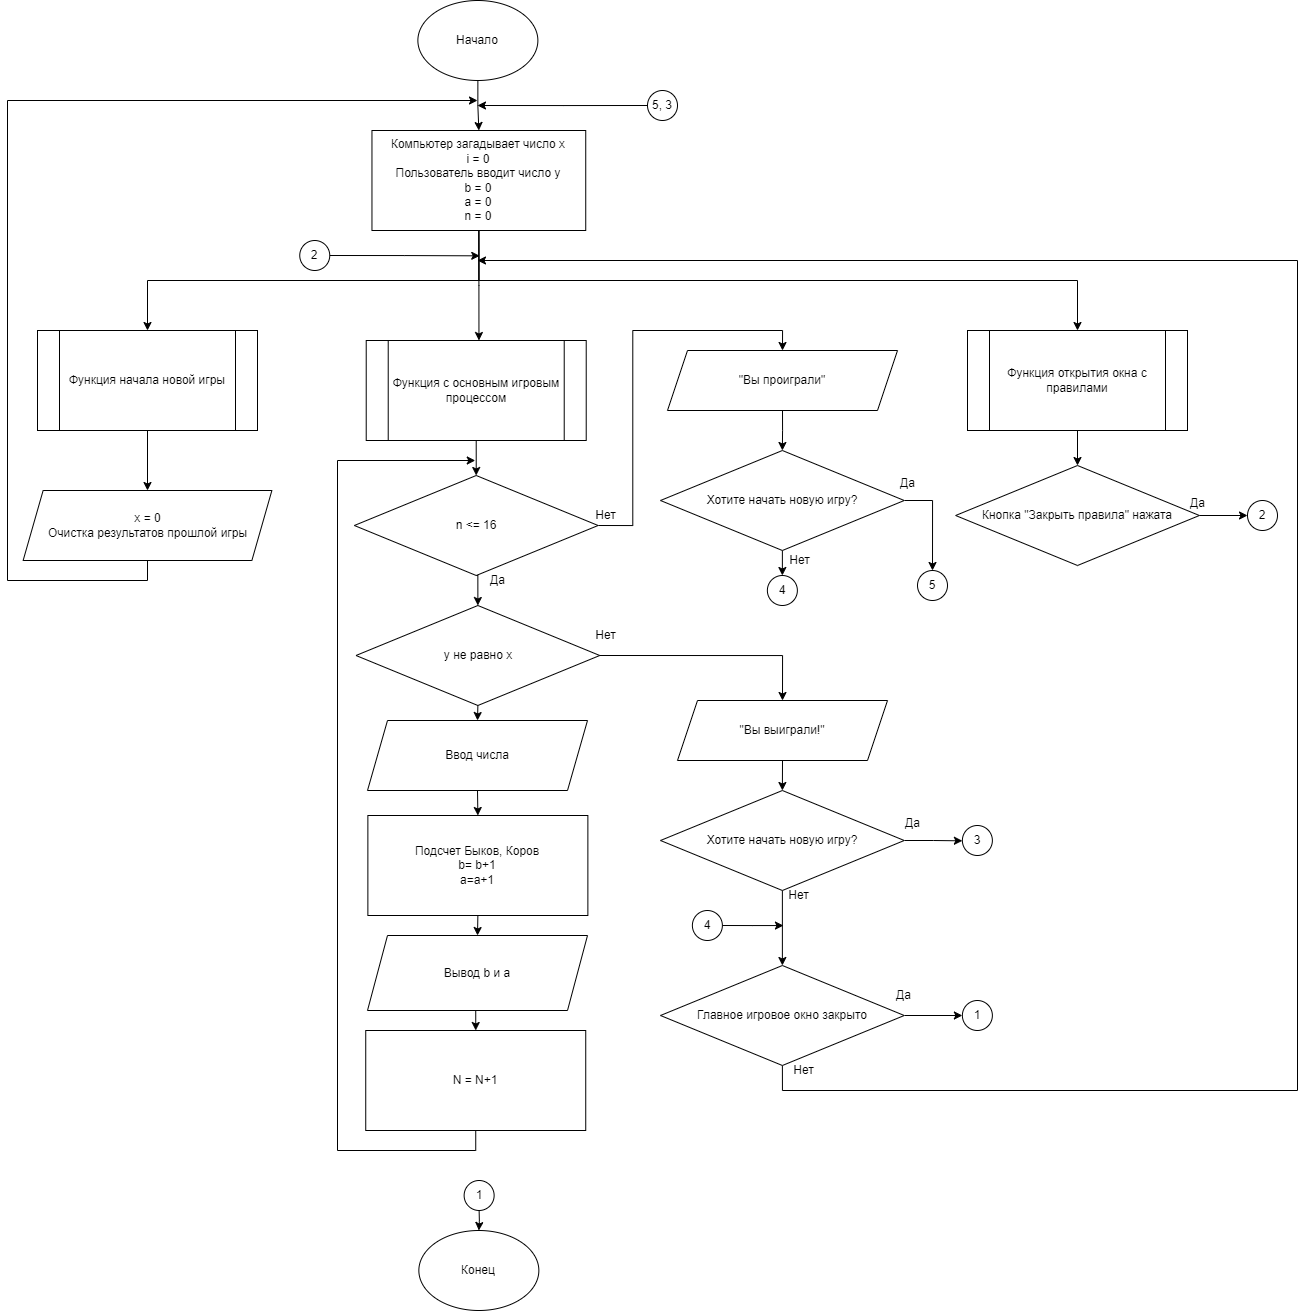

The diagram above was exported from draw.io. Its source (the exported page's mxGraphModel, read from the mxfile embedded in the PNG):
<mxGraphModel dx="2514" dy="2162" grid="1" gridSize="10" guides="1" tooltips="1" connect="1" arrows="1" fold="1" page="1" pageScale="1" pageWidth="827" pageHeight="1169" math="0" shadow="0">
  <root>
    <mxCell id="0" />
    <mxCell id="1" parent="0" />
    <mxCell id="5WMcYjBKRYL_eSm85BXO-1" style="edgeStyle=orthogonalEdgeStyle;rounded=0;orthogonalLoop=1;jettySize=auto;html=1;exitX=0.5;exitY=1;exitDx=0;exitDy=0;entryX=0.5;entryY=0;entryDx=0;entryDy=0;" edge="1" parent="1" source="5WMcYjBKRYL_eSm85BXO-2" target="5WMcYjBKRYL_eSm85BXO-6">
      <mxGeometry relative="1" as="geometry" />
    </mxCell>
    <mxCell id="5WMcYjBKRYL_eSm85BXO-2" value="Начало" style="ellipse;whiteSpace=wrap;html=1;" vertex="1" parent="1">
      <mxGeometry x="340.37" y="-90" width="120" height="80" as="geometry" />
    </mxCell>
    <mxCell id="5WMcYjBKRYL_eSm85BXO-3" style="edgeStyle=orthogonalEdgeStyle;rounded=0;orthogonalLoop=1;jettySize=auto;html=1;exitX=0.5;exitY=1;exitDx=0;exitDy=0;entryX=0.5;entryY=0;entryDx=0;entryDy=0;" edge="1" parent="1" source="5WMcYjBKRYL_eSm85BXO-6">
      <mxGeometry relative="1" as="geometry">
        <mxPoint x="401.46000000000004" y="250" as="targetPoint" />
      </mxGeometry>
    </mxCell>
    <mxCell id="5WMcYjBKRYL_eSm85BXO-4" style="edgeStyle=orthogonalEdgeStyle;rounded=0;orthogonalLoop=1;jettySize=auto;html=1;exitX=0.5;exitY=1;exitDx=0;exitDy=0;entryX=0.5;entryY=0;entryDx=0;entryDy=0;" edge="1" parent="1" source="5WMcYjBKRYL_eSm85BXO-6" target="5WMcYjBKRYL_eSm85BXO-115">
      <mxGeometry relative="1" as="geometry">
        <Array as="points">
          <mxPoint x="401" y="190" />
          <mxPoint x="1000" y="190" />
        </Array>
      </mxGeometry>
    </mxCell>
    <mxCell id="5WMcYjBKRYL_eSm85BXO-5" style="edgeStyle=orthogonalEdgeStyle;rounded=0;orthogonalLoop=1;jettySize=auto;html=1;exitX=0.5;exitY=1;exitDx=0;exitDy=0;" edge="1" parent="1" source="5WMcYjBKRYL_eSm85BXO-6" target="5WMcYjBKRYL_eSm85BXO-118">
      <mxGeometry relative="1" as="geometry" />
    </mxCell>
    <mxCell id="5WMcYjBKRYL_eSm85BXO-6" value="Компьютер загадывает число x&lt;br&gt;i = 0&lt;br&gt;Пользователь вводит число y&lt;br&gt;b = 0&lt;br&gt;a = 0&lt;br&gt;n = 0" style="rounded=0;whiteSpace=wrap;html=1;" vertex="1" parent="1">
      <mxGeometry x="294.46000000000004" y="40" width="213.78" height="100" as="geometry" />
    </mxCell>
    <mxCell id="5WMcYjBKRYL_eSm85BXO-8" style="edgeStyle=orthogonalEdgeStyle;rounded=0;orthogonalLoop=1;jettySize=auto;html=1;exitX=1;exitY=0.5;exitDx=0;exitDy=0;entryX=0.5;entryY=0;entryDx=0;entryDy=0;" edge="1" parent="1" source="5WMcYjBKRYL_eSm85BXO-9" target="5WMcYjBKRYL_eSm85BXO-28">
      <mxGeometry relative="1" as="geometry">
        <Array as="points">
          <mxPoint x="705" y="565" />
        </Array>
      </mxGeometry>
    </mxCell>
    <mxCell id="cQTN7Z0-3Hq8Y9j4UnPL-6" style="edgeStyle=orthogonalEdgeStyle;rounded=0;orthogonalLoop=1;jettySize=auto;html=1;exitX=0.5;exitY=1;exitDx=0;exitDy=0;entryX=0.5;entryY=0;entryDx=0;entryDy=0;" edge="1" parent="1" source="5WMcYjBKRYL_eSm85BXO-9" target="cQTN7Z0-3Hq8Y9j4UnPL-2">
      <mxGeometry relative="1" as="geometry" />
    </mxCell>
    <mxCell id="5WMcYjBKRYL_eSm85BXO-9" value="y не равно x" style="rhombus;whiteSpace=wrap;html=1;" vertex="1" parent="1">
      <mxGeometry x="278.5" y="515" width="243.75" height="100" as="geometry" />
    </mxCell>
    <mxCell id="5WMcYjBKRYL_eSm85BXO-10" value="Конец" style="ellipse;whiteSpace=wrap;html=1;" vertex="1" parent="1">
      <mxGeometry x="341.35" y="1140" width="120" height="80" as="geometry" />
    </mxCell>
    <mxCell id="5WMcYjBKRYL_eSm85BXO-27" style="edgeStyle=orthogonalEdgeStyle;rounded=0;orthogonalLoop=1;jettySize=auto;html=1;exitX=0.5;exitY=1;exitDx=0;exitDy=0;" edge="1" parent="1" source="5WMcYjBKRYL_eSm85BXO-28">
      <mxGeometry relative="1" as="geometry">
        <mxPoint x="704.8800000000001" y="700" as="targetPoint" />
      </mxGeometry>
    </mxCell>
    <mxCell id="5WMcYjBKRYL_eSm85BXO-28" value="&quot;Вы выиграли!&quot;" style="shape=parallelogram;perimeter=parallelogramPerimeter;whiteSpace=wrap;html=1;fixedSize=1;" vertex="1" parent="1">
      <mxGeometry x="600" y="610" width="210" height="60" as="geometry" />
    </mxCell>
    <mxCell id="5WMcYjBKRYL_eSm85BXO-35" value="Нет" style="text;html=1;align=center;verticalAlign=middle;resizable=0;points=[];autosize=1;strokeColor=none;fillColor=none;" vertex="1" parent="1">
      <mxGeometry x="508.24" y="530" width="40" height="30" as="geometry" />
    </mxCell>
    <mxCell id="5WMcYjBKRYL_eSm85BXO-37" style="edgeStyle=orthogonalEdgeStyle;rounded=0;orthogonalLoop=1;jettySize=auto;html=1;exitX=0.5;exitY=1;exitDx=0;exitDy=0;" edge="1" parent="1" target="5WMcYjBKRYL_eSm85BXO-10">
      <mxGeometry relative="1" as="geometry">
        <mxPoint x="401.38" y="1110" as="sourcePoint" />
      </mxGeometry>
    </mxCell>
    <mxCell id="5WMcYjBKRYL_eSm85BXO-38" value="1" style="ellipse;whiteSpace=wrap;html=1;aspect=fixed;" vertex="1" parent="1">
      <mxGeometry x="386.63" y="1090" width="30" height="30" as="geometry" />
    </mxCell>
    <mxCell id="5WMcYjBKRYL_eSm85BXO-45" style="edgeStyle=orthogonalEdgeStyle;rounded=0;orthogonalLoop=1;jettySize=auto;html=1;exitX=0.5;exitY=1;exitDx=0;exitDy=0;entryX=0.5;entryY=0;entryDx=0;entryDy=0;" edge="1" parent="1" target="5WMcYjBKRYL_eSm85BXO-60">
      <mxGeometry relative="1" as="geometry">
        <mxPoint x="1000" y="340" as="sourcePoint" />
      </mxGeometry>
    </mxCell>
    <mxCell id="5WMcYjBKRYL_eSm85BXO-46" style="edgeStyle=orthogonalEdgeStyle;rounded=0;orthogonalLoop=1;jettySize=auto;html=1;exitX=0.5;exitY=1;exitDx=0;exitDy=0;entryX=0.5;entryY=0;entryDx=0;entryDy=0;" edge="1" parent="1" target="5WMcYjBKRYL_eSm85BXO-54">
      <mxGeometry relative="1" as="geometry">
        <mxPoint x="401.46000000000004" y="350" as="sourcePoint" />
      </mxGeometry>
    </mxCell>
    <mxCell id="5WMcYjBKRYL_eSm85BXO-47" style="edgeStyle=orthogonalEdgeStyle;rounded=0;orthogonalLoop=1;jettySize=auto;html=1;exitX=1;exitY=0.5;exitDx=0;exitDy=0;" edge="1" parent="1" source="5WMcYjBKRYL_eSm85BXO-48">
      <mxGeometry relative="1" as="geometry">
        <mxPoint x="402.25" y="165.33333333333348" as="targetPoint" />
      </mxGeometry>
    </mxCell>
    <mxCell id="5WMcYjBKRYL_eSm85BXO-48" value="2" style="ellipse;whiteSpace=wrap;html=1;aspect=fixed;" vertex="1" parent="1">
      <mxGeometry x="222.25" y="150" width="30" height="30" as="geometry" />
    </mxCell>
    <mxCell id="5WMcYjBKRYL_eSm85BXO-49" value="2" style="ellipse;whiteSpace=wrap;html=1;aspect=fixed;" vertex="1" parent="1">
      <mxGeometry x="1170" y="410" width="30" height="30" as="geometry" />
    </mxCell>
    <mxCell id="5WMcYjBKRYL_eSm85BXO-50" style="edgeStyle=orthogonalEdgeStyle;rounded=0;orthogonalLoop=1;jettySize=auto;html=1;exitX=0.5;exitY=1;exitDx=0;exitDy=0;" edge="1" parent="1" source="5WMcYjBKRYL_eSm85BXO-51">
      <mxGeometry relative="1" as="geometry">
        <mxPoint x="400" y="10" as="targetPoint" />
        <Array as="points">
          <mxPoint x="70" y="490" />
          <mxPoint x="-70" y="490" />
          <mxPoint x="-70" y="10" />
          <mxPoint x="400" y="10" />
        </Array>
      </mxGeometry>
    </mxCell>
    <mxCell id="5WMcYjBKRYL_eSm85BXO-51" value="x = 0&lt;br&gt;Очистка результатов прошлой игры" style="shape=parallelogram;perimeter=parallelogramPerimeter;whiteSpace=wrap;html=1;fixedSize=1;" vertex="1" parent="1">
      <mxGeometry x="-54.370000000000005" y="400" width="248.75" height="70" as="geometry" />
    </mxCell>
    <mxCell id="5WMcYjBKRYL_eSm85BXO-52" style="edgeStyle=orthogonalEdgeStyle;rounded=0;orthogonalLoop=1;jettySize=auto;html=1;exitX=0.5;exitY=1;exitDx=0;exitDy=0;entryX=0.5;entryY=0;entryDx=0;entryDy=0;" edge="1" parent="1" source="5WMcYjBKRYL_eSm85BXO-54" target="5WMcYjBKRYL_eSm85BXO-9">
      <mxGeometry relative="1" as="geometry" />
    </mxCell>
    <mxCell id="5WMcYjBKRYL_eSm85BXO-53" style="edgeStyle=orthogonalEdgeStyle;rounded=0;orthogonalLoop=1;jettySize=auto;html=1;exitX=1;exitY=0.5;exitDx=0;exitDy=0;entryX=0.5;entryY=0;entryDx=0;entryDy=0;" edge="1" parent="1" source="5WMcYjBKRYL_eSm85BXO-54" target="5WMcYjBKRYL_eSm85BXO-58">
      <mxGeometry relative="1" as="geometry" />
    </mxCell>
    <mxCell id="5WMcYjBKRYL_eSm85BXO-54" value="n &amp;lt;= 16" style="rhombus;whiteSpace=wrap;html=1;" vertex="1" parent="1">
      <mxGeometry x="276.85" y="385" width="243.75" height="100" as="geometry" />
    </mxCell>
    <mxCell id="5WMcYjBKRYL_eSm85BXO-55" value="Да" style="text;html=1;align=center;verticalAlign=middle;resizable=0;points=[];autosize=1;strokeColor=none;fillColor=none;" vertex="1" parent="1">
      <mxGeometry x="400" y="475" width="40" height="30" as="geometry" />
    </mxCell>
    <mxCell id="5WMcYjBKRYL_eSm85BXO-56" value="Нет" style="text;html=1;align=center;verticalAlign=middle;resizable=0;points=[];autosize=1;strokeColor=none;fillColor=none;" vertex="1" parent="1">
      <mxGeometry x="508.24" y="410" width="40" height="30" as="geometry" />
    </mxCell>
    <mxCell id="5WMcYjBKRYL_eSm85BXO-57" style="edgeStyle=orthogonalEdgeStyle;rounded=0;orthogonalLoop=1;jettySize=auto;html=1;exitX=0.5;exitY=1;exitDx=0;exitDy=0;entryX=0.5;entryY=0;entryDx=0;entryDy=0;" edge="1" parent="1" source="5WMcYjBKRYL_eSm85BXO-58" target="5WMcYjBKRYL_eSm85BXO-78">
      <mxGeometry relative="1" as="geometry" />
    </mxCell>
    <mxCell id="5WMcYjBKRYL_eSm85BXO-58" value="&quot;Вы проиграли&quot;" style="shape=parallelogram;perimeter=parallelogramPerimeter;whiteSpace=wrap;html=1;fixedSize=1;" vertex="1" parent="1">
      <mxGeometry x="590" y="260" width="230" height="60" as="geometry" />
    </mxCell>
    <mxCell id="5WMcYjBKRYL_eSm85BXO-59" style="edgeStyle=orthogonalEdgeStyle;rounded=0;orthogonalLoop=1;jettySize=auto;html=1;exitX=1;exitY=0.5;exitDx=0;exitDy=0;entryX=0;entryY=0.5;entryDx=0;entryDy=0;" edge="1" parent="1" source="5WMcYjBKRYL_eSm85BXO-60" target="5WMcYjBKRYL_eSm85BXO-49">
      <mxGeometry relative="1" as="geometry" />
    </mxCell>
    <mxCell id="5WMcYjBKRYL_eSm85BXO-60" value="Кнопка &quot;Закрыть правила&quot; нажата" style="rhombus;whiteSpace=wrap;html=1;" vertex="1" parent="1">
      <mxGeometry x="878.13" y="375" width="243.75" height="100" as="geometry" />
    </mxCell>
    <mxCell id="5WMcYjBKRYL_eSm85BXO-61" style="edgeStyle=orthogonalEdgeStyle;rounded=0;orthogonalLoop=1;jettySize=auto;html=1;exitX=1;exitY=0.5;exitDx=0;exitDy=0;" edge="1" parent="1" source="5WMcYjBKRYL_eSm85BXO-63">
      <mxGeometry relative="1" as="geometry">
        <mxPoint x="884.8800000000001" y="750.3333333333335" as="targetPoint" />
      </mxGeometry>
    </mxCell>
    <mxCell id="5WMcYjBKRYL_eSm85BXO-62" style="edgeStyle=orthogonalEdgeStyle;rounded=0;orthogonalLoop=1;jettySize=auto;html=1;exitX=0.5;exitY=1;exitDx=0;exitDy=0;entryX=0.5;entryY=0;entryDx=0;entryDy=0;" edge="1" parent="1" source="5WMcYjBKRYL_eSm85BXO-63" target="5WMcYjBKRYL_eSm85BXO-122">
      <mxGeometry relative="1" as="geometry" />
    </mxCell>
    <mxCell id="5WMcYjBKRYL_eSm85BXO-63" value="Хотите начать новую игру?" style="rhombus;whiteSpace=wrap;html=1;" vertex="1" parent="1">
      <mxGeometry x="583" y="700" width="243.75" height="100" as="geometry" />
    </mxCell>
    <mxCell id="5WMcYjBKRYL_eSm85BXO-64" value="3" style="ellipse;whiteSpace=wrap;html=1;aspect=fixed;" vertex="1" parent="1">
      <mxGeometry x="884.8800000000001" y="735" width="30" height="30" as="geometry" />
    </mxCell>
    <mxCell id="5WMcYjBKRYL_eSm85BXO-76" style="edgeStyle=orthogonalEdgeStyle;rounded=0;orthogonalLoop=1;jettySize=auto;html=1;exitX=0.5;exitY=1;exitDx=0;exitDy=0;entryX=0.5;entryY=0;entryDx=0;entryDy=0;" edge="1" parent="1" source="5WMcYjBKRYL_eSm85BXO-78" target="5WMcYjBKRYL_eSm85BXO-79">
      <mxGeometry relative="1" as="geometry" />
    </mxCell>
    <mxCell id="5WMcYjBKRYL_eSm85BXO-77" style="edgeStyle=orthogonalEdgeStyle;rounded=0;orthogonalLoop=1;jettySize=auto;html=1;exitX=1;exitY=0.5;exitDx=0;exitDy=0;entryX=0.5;entryY=0;entryDx=0;entryDy=0;" edge="1" parent="1" source="5WMcYjBKRYL_eSm85BXO-78" target="5WMcYjBKRYL_eSm85BXO-107">
      <mxGeometry relative="1" as="geometry" />
    </mxCell>
    <mxCell id="5WMcYjBKRYL_eSm85BXO-78" value="Хотите начать новую игру?" style="rhombus;whiteSpace=wrap;html=1;" vertex="1" parent="1">
      <mxGeometry x="583" y="360" width="243.75" height="100" as="geometry" />
    </mxCell>
    <mxCell id="5WMcYjBKRYL_eSm85BXO-79" value="4" style="ellipse;whiteSpace=wrap;html=1;aspect=fixed;" vertex="1" parent="1">
      <mxGeometry x="689.87" y="485" width="30" height="30" as="geometry" />
    </mxCell>
    <mxCell id="5WMcYjBKRYL_eSm85BXO-107" value="5" style="ellipse;whiteSpace=wrap;html=1;aspect=fixed;" vertex="1" parent="1">
      <mxGeometry x="840" y="480" width="30" height="30" as="geometry" />
    </mxCell>
    <mxCell id="5WMcYjBKRYL_eSm85BXO-110" style="edgeStyle=orthogonalEdgeStyle;rounded=0;orthogonalLoop=1;jettySize=auto;html=1;exitX=0;exitY=0.5;exitDx=0;exitDy=0;" edge="1" parent="1" source="5WMcYjBKRYL_eSm85BXO-111">
      <mxGeometry relative="1" as="geometry">
        <mxPoint x="400" y="15" as="targetPoint" />
      </mxGeometry>
    </mxCell>
    <mxCell id="5WMcYjBKRYL_eSm85BXO-111" value="5, 3" style="ellipse;whiteSpace=wrap;html=1;aspect=fixed;" vertex="1" parent="1">
      <mxGeometry x="570" width="30" height="30" as="geometry" />
    </mxCell>
    <mxCell id="5WMcYjBKRYL_eSm85BXO-112" value="Да" style="text;html=1;align=center;verticalAlign=middle;resizable=0;points=[];autosize=1;strokeColor=none;fillColor=none;" vertex="1" parent="1">
      <mxGeometry x="810" y="378" width="40" height="30" as="geometry" />
    </mxCell>
    <mxCell id="5WMcYjBKRYL_eSm85BXO-113" value="Нет" style="text;html=1;align=center;verticalAlign=middle;resizable=0;points=[];autosize=1;strokeColor=none;fillColor=none;" vertex="1" parent="1">
      <mxGeometry x="701.87" y="455" width="40" height="30" as="geometry" />
    </mxCell>
    <mxCell id="5WMcYjBKRYL_eSm85BXO-114" value="Да" style="text;html=1;align=center;verticalAlign=middle;resizable=0;points=[];autosize=1;strokeColor=none;fillColor=none;" vertex="1" parent="1">
      <mxGeometry x="1100" y="398" width="40" height="30" as="geometry" />
    </mxCell>
    <mxCell id="5WMcYjBKRYL_eSm85BXO-115" value="Функция открытия окна с правилами" style="shape=process;whiteSpace=wrap;html=1;backgroundOutline=1;" vertex="1" parent="1">
      <mxGeometry x="890" y="240" width="220" height="100" as="geometry" />
    </mxCell>
    <mxCell id="5WMcYjBKRYL_eSm85BXO-116" value="Функция с основным игровым процессом" style="shape=process;whiteSpace=wrap;html=1;backgroundOutline=1;" vertex="1" parent="1">
      <mxGeometry x="288.72" y="250" width="220" height="100" as="geometry" />
    </mxCell>
    <mxCell id="5WMcYjBKRYL_eSm85BXO-117" style="edgeStyle=orthogonalEdgeStyle;rounded=0;orthogonalLoop=1;jettySize=auto;html=1;exitX=0.5;exitY=1;exitDx=0;exitDy=0;entryX=0.5;entryY=0;entryDx=0;entryDy=0;" edge="1" parent="1" source="5WMcYjBKRYL_eSm85BXO-118" target="5WMcYjBKRYL_eSm85BXO-51">
      <mxGeometry relative="1" as="geometry" />
    </mxCell>
    <mxCell id="5WMcYjBKRYL_eSm85BXO-118" value="Функция начала новой игры" style="shape=process;whiteSpace=wrap;html=1;backgroundOutline=1;" vertex="1" parent="1">
      <mxGeometry x="-40" y="240" width="220" height="100" as="geometry" />
    </mxCell>
    <mxCell id="5WMcYjBKRYL_eSm85BXO-119" value="Да" style="text;html=1;align=center;verticalAlign=middle;resizable=0;points=[];autosize=1;strokeColor=none;fillColor=none;" vertex="1" parent="1">
      <mxGeometry x="814.8800000000001" y="718" width="40" height="30" as="geometry" />
    </mxCell>
    <mxCell id="5WMcYjBKRYL_eSm85BXO-120" style="edgeStyle=orthogonalEdgeStyle;rounded=0;orthogonalLoop=1;jettySize=auto;html=1;exitX=1;exitY=0.5;exitDx=0;exitDy=0;entryX=0;entryY=0.5;entryDx=0;entryDy=0;" edge="1" parent="1" source="5WMcYjBKRYL_eSm85BXO-122" target="5WMcYjBKRYL_eSm85BXO-123">
      <mxGeometry relative="1" as="geometry" />
    </mxCell>
    <mxCell id="5WMcYjBKRYL_eSm85BXO-121" style="edgeStyle=orthogonalEdgeStyle;rounded=0;orthogonalLoop=1;jettySize=auto;html=1;exitX=0.5;exitY=1;exitDx=0;exitDy=0;" edge="1" parent="1" source="5WMcYjBKRYL_eSm85BXO-122">
      <mxGeometry relative="1" as="geometry">
        <mxPoint x="400" y="170" as="targetPoint" />
        <Array as="points">
          <mxPoint x="705" y="1000" />
          <mxPoint x="1220" y="1000" />
          <mxPoint x="1220" y="170" />
        </Array>
      </mxGeometry>
    </mxCell>
    <mxCell id="5WMcYjBKRYL_eSm85BXO-122" value="Главное игровое окно закрыто" style="rhombus;whiteSpace=wrap;html=1;" vertex="1" parent="1">
      <mxGeometry x="583" y="875" width="243.75" height="100" as="geometry" />
    </mxCell>
    <mxCell id="5WMcYjBKRYL_eSm85BXO-123" value="1" style="ellipse;whiteSpace=wrap;html=1;aspect=fixed;" vertex="1" parent="1">
      <mxGeometry x="884.8800000000001" y="910" width="30" height="30" as="geometry" />
    </mxCell>
    <mxCell id="5WMcYjBKRYL_eSm85BXO-124" value="Да" style="text;html=1;align=center;verticalAlign=middle;resizable=0;points=[];autosize=1;strokeColor=none;fillColor=none;" vertex="1" parent="1">
      <mxGeometry x="805.94" y="890" width="40" height="30" as="geometry" />
    </mxCell>
    <mxCell id="5WMcYjBKRYL_eSm85BXO-125" value="Нет" style="text;html=1;align=center;verticalAlign=middle;resizable=0;points=[];autosize=1;strokeColor=none;fillColor=none;" vertex="1" parent="1">
      <mxGeometry x="700.94" y="790" width="40" height="30" as="geometry" />
    </mxCell>
    <mxCell id="5WMcYjBKRYL_eSm85BXO-126" style="edgeStyle=orthogonalEdgeStyle;rounded=0;orthogonalLoop=1;jettySize=auto;html=1;exitX=1;exitY=0.5;exitDx=0;exitDy=0;" edge="1" parent="1" source="5WMcYjBKRYL_eSm85BXO-127">
      <mxGeometry relative="1" as="geometry">
        <mxPoint x="705.94" y="835.0588235294117" as="targetPoint" />
      </mxGeometry>
    </mxCell>
    <mxCell id="5WMcYjBKRYL_eSm85BXO-127" value="4" style="ellipse;whiteSpace=wrap;html=1;aspect=fixed;" vertex="1" parent="1">
      <mxGeometry x="614.8800000000001" y="820" width="30" height="30" as="geometry" />
    </mxCell>
    <mxCell id="5WMcYjBKRYL_eSm85BXO-128" value="Нет" style="text;html=1;align=center;verticalAlign=middle;resizable=0;points=[];autosize=1;strokeColor=none;fillColor=none;" vertex="1" parent="1">
      <mxGeometry x="705.94" y="965" width="40" height="30" as="geometry" />
    </mxCell>
    <mxCell id="cQTN7Z0-3Hq8Y9j4UnPL-1" style="edgeStyle=orthogonalEdgeStyle;rounded=0;orthogonalLoop=1;jettySize=auto;html=1;exitX=0.5;exitY=1;exitDx=0;exitDy=0;entryX=0.5;entryY=0;entryDx=0;entryDy=0;" edge="1" parent="1" source="cQTN7Z0-3Hq8Y9j4UnPL-2" target="cQTN7Z0-3Hq8Y9j4UnPL-4">
      <mxGeometry relative="1" as="geometry" />
    </mxCell>
    <mxCell id="cQTN7Z0-3Hq8Y9j4UnPL-2" value="Ввод числа" style="shape=parallelogram;perimeter=parallelogramPerimeter;whiteSpace=wrap;html=1;fixedSize=1;" vertex="1" parent="1">
      <mxGeometry x="290" y="630" width="220" height="70" as="geometry" />
    </mxCell>
    <mxCell id="cQTN7Z0-3Hq8Y9j4UnPL-3" style="edgeStyle=orthogonalEdgeStyle;rounded=0;orthogonalLoop=1;jettySize=auto;html=1;exitX=0.5;exitY=1;exitDx=0;exitDy=0;entryX=0.5;entryY=0;entryDx=0;entryDy=0;" edge="1" parent="1" source="cQTN7Z0-3Hq8Y9j4UnPL-4" target="cQTN7Z0-3Hq8Y9j4UnPL-5">
      <mxGeometry relative="1" as="geometry" />
    </mxCell>
    <mxCell id="cQTN7Z0-3Hq8Y9j4UnPL-4" value="Подсчет Быков, Коров&lt;br&gt;b= b+1&lt;br&gt;a=a+1" style="rounded=0;whiteSpace=wrap;html=1;" vertex="1" parent="1">
      <mxGeometry x="290.37" y="725" width="220" height="100" as="geometry" />
    </mxCell>
    <mxCell id="cQTN7Z0-3Hq8Y9j4UnPL-10" style="edgeStyle=orthogonalEdgeStyle;rounded=0;orthogonalLoop=1;jettySize=auto;html=1;exitX=0.5;exitY=1;exitDx=0;exitDy=0;entryX=0.5;entryY=0;entryDx=0;entryDy=0;" edge="1" parent="1" source="cQTN7Z0-3Hq8Y9j4UnPL-5" target="cQTN7Z0-3Hq8Y9j4UnPL-9">
      <mxGeometry relative="1" as="geometry" />
    </mxCell>
    <mxCell id="cQTN7Z0-3Hq8Y9j4UnPL-5" value="Вывод b и a" style="shape=parallelogram;perimeter=parallelogramPerimeter;whiteSpace=wrap;html=1;fixedSize=1;" vertex="1" parent="1">
      <mxGeometry x="290" y="845" width="220" height="75" as="geometry" />
    </mxCell>
    <mxCell id="cQTN7Z0-3Hq8Y9j4UnPL-11" style="edgeStyle=orthogonalEdgeStyle;rounded=0;orthogonalLoop=1;jettySize=auto;html=1;exitX=0.5;exitY=1;exitDx=0;exitDy=0;" edge="1" parent="1" source="cQTN7Z0-3Hq8Y9j4UnPL-9">
      <mxGeometry relative="1" as="geometry">
        <mxPoint x="397.76470588235316" y="370" as="targetPoint" />
        <Array as="points">
          <mxPoint x="398" y="1060" />
          <mxPoint x="260" y="1060" />
          <mxPoint x="260" y="370" />
        </Array>
      </mxGeometry>
    </mxCell>
    <mxCell id="cQTN7Z0-3Hq8Y9j4UnPL-9" value="N = N+1" style="rounded=0;whiteSpace=wrap;html=1;" vertex="1" parent="1">
      <mxGeometry x="288.24" y="940" width="220" height="100" as="geometry" />
    </mxCell>
  </root>
</mxGraphModel>